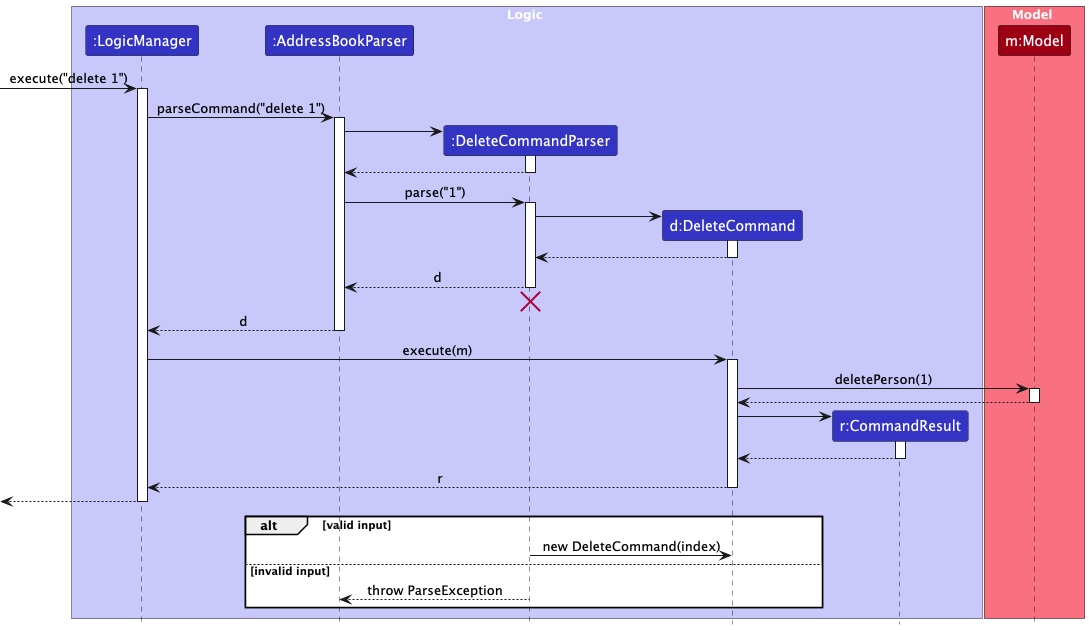

The diagram above was rendered by PlantUML. Its source (embedded in the PNG):
@startuml
!include style.puml
skinparam ArrowFontStyle plain

box Logic LOGIC_COLOR_T1
participant ":LogicManager" as LogicManager LOGIC_COLOR
participant ":AddressBookParser" as AddressBookParser LOGIC_COLOR
participant ":DeleteCommandParser" as DeleteCommandParser LOGIC_COLOR
participant "d:DeleteCommand" as DeleteCommand LOGIC_COLOR
participant "r:CommandResult" as CommandResult LOGIC_COLOR
end box

box Model MODEL_COLOR_T1
participant "m:Model" as Model MODEL_COLOR
end box

[-> LogicManager : execute("delete 1")
activate LogicManager

LogicManager -> AddressBookParser : parseCommand("delete 1")
activate AddressBookParser

create DeleteCommandParser
AddressBookParser -> DeleteCommandParser
activate DeleteCommandParser

DeleteCommandParser --> AddressBookParser
deactivate DeleteCommandParser

AddressBookParser -> DeleteCommandParser : parse("1")
activate DeleteCommandParser

create DeleteCommand
DeleteCommandParser -> DeleteCommand
activate DeleteCommand

DeleteCommand --> DeleteCommandParser :
deactivate DeleteCommand

DeleteCommandParser --> AddressBookParser : d
deactivate DeleteCommandParser
'Hidden arrow to position the destroy marker below the end of the activation bar.
DeleteCommandParser -[hidden]-> AddressBookParser
destroy DeleteCommandParser

AddressBookParser --> LogicManager : d
deactivate AddressBookParser

LogicManager -> DeleteCommand : execute(m)
activate DeleteCommand

DeleteCommand -> Model : deletePerson(1)
activate Model

Model --> DeleteCommand
deactivate Model

create CommandResult
DeleteCommand -> CommandResult
activate CommandResult

CommandResult --> DeleteCommand
deactivate CommandResult

DeleteCommand --> LogicManager : r
deactivate DeleteCommand

[<--LogicManager
deactivate LogicManager

alt valid input
    DeleteCommandParser -> DeleteCommand : new DeleteCommand(index)
else invalid input
    DeleteCommandParser --> AddressBookParser : throw ParseException
end

@enduml